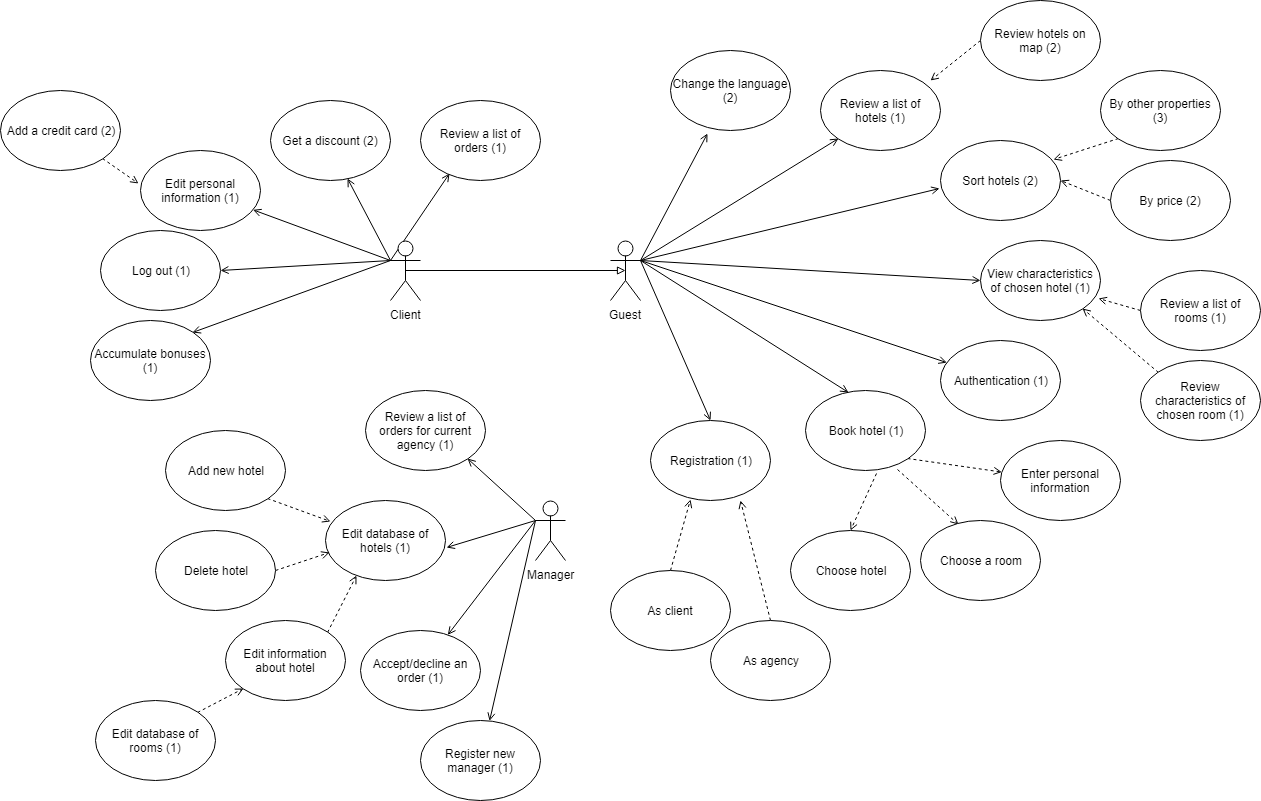

The diagram above was exported from draw.io. Its source (the exported page's mxGraphModel, read from the mxfile embedded in the PNG):
<mxGraphModel dx="2244" dy="1847" grid="1" gridSize="10" guides="1" tooltips="1" connect="1" arrows="1" fold="1" page="1" pageScale="1" pageWidth="850" pageHeight="1100" math="0" shadow="0">
  <root>
    <mxCell id="0" />
    <mxCell id="1" parent="0" />
    <mxCell id="49DMnVSDRR9j7DhEOvrJ-34" style="edgeStyle=none;rounded=0;orthogonalLoop=1;jettySize=auto;html=1;exitX=1;exitY=0.3333333333333333;exitDx=0;exitDy=0;exitPerimeter=0;entryX=0;entryY=1;entryDx=0;entryDy=0;endArrow=open;endFill=0;" parent="1" source="49DMnVSDRR9j7DhEOvrJ-1" edge="1">
      <mxGeometry relative="1" as="geometry">
        <mxPoint x="298" y="128" as="targetPoint" />
      </mxGeometry>
    </mxCell>
    <mxCell id="49DMnVSDRR9j7DhEOvrJ-35" style="edgeStyle=none;rounded=0;orthogonalLoop=1;jettySize=auto;html=1;exitX=1;exitY=0.3333333333333333;exitDx=0;exitDy=0;exitPerimeter=0;entryX=-0.008;entryY=0.6;entryDx=0;entryDy=0;entryPerimeter=0;endArrow=open;endFill=0;" parent="1" source="49DMnVSDRR9j7DhEOvrJ-1" target="49DMnVSDRR9j7DhEOvrJ-6" edge="1">
      <mxGeometry relative="1" as="geometry" />
    </mxCell>
    <mxCell id="49DMnVSDRR9j7DhEOvrJ-36" style="edgeStyle=none;rounded=0;orthogonalLoop=1;jettySize=auto;html=1;exitX=1;exitY=0.3333333333333333;exitDx=0;exitDy=0;exitPerimeter=0;entryX=0;entryY=0.5;entryDx=0;entryDy=0;endArrow=open;endFill=0;" parent="1" source="49DMnVSDRR9j7DhEOvrJ-1" target="49DMnVSDRR9j7DhEOvrJ-5" edge="1">
      <mxGeometry relative="1" as="geometry" />
    </mxCell>
    <mxCell id="49DMnVSDRR9j7DhEOvrJ-37" style="edgeStyle=none;rounded=0;orthogonalLoop=1;jettySize=auto;html=1;exitX=1;exitY=0.3333333333333333;exitDx=0;exitDy=0;exitPerimeter=0;endArrow=open;endFill=0;" parent="1" source="49DMnVSDRR9j7DhEOvrJ-1" target="49DMnVSDRR9j7DhEOvrJ-10" edge="1">
      <mxGeometry relative="1" as="geometry" />
    </mxCell>
    <mxCell id="49DMnVSDRR9j7DhEOvrJ-38" style="edgeStyle=none;rounded=0;orthogonalLoop=1;jettySize=auto;html=1;exitX=1;exitY=0.3333333333333333;exitDx=0;exitDy=0;exitPerimeter=0;entryX=0.358;entryY=0.025;entryDx=0;entryDy=0;entryPerimeter=0;endArrow=open;endFill=0;" parent="1" source="49DMnVSDRR9j7DhEOvrJ-1" target="49DMnVSDRR9j7DhEOvrJ-12" edge="1">
      <mxGeometry relative="1" as="geometry" />
    </mxCell>
    <mxCell id="49DMnVSDRR9j7DhEOvrJ-39" style="edgeStyle=none;rounded=0;orthogonalLoop=1;jettySize=auto;html=1;exitX=1;exitY=0.3333333333333333;exitDx=0;exitDy=0;exitPerimeter=0;entryX=0.5;entryY=0;entryDx=0;entryDy=0;endArrow=open;endFill=0;" parent="1" source="49DMnVSDRR9j7DhEOvrJ-1" target="49DMnVSDRR9j7DhEOvrJ-11" edge="1">
      <mxGeometry relative="1" as="geometry" />
    </mxCell>
    <mxCell id="IpqZU7gxw0gJ8NHN7DJ2-16" style="edgeStyle=none;rounded=0;orthogonalLoop=1;jettySize=auto;html=1;exitX=1;exitY=0.3333333333333333;exitDx=0;exitDy=0;exitPerimeter=0;entryX=0.308;entryY=1.038;entryDx=0;entryDy=0;entryPerimeter=0;endArrow=open;endFill=0;" parent="1" source="49DMnVSDRR9j7DhEOvrJ-1" target="IpqZU7gxw0gJ8NHN7DJ2-15" edge="1">
      <mxGeometry relative="1" as="geometry" />
    </mxCell>
    <mxCell id="49DMnVSDRR9j7DhEOvrJ-1" value="Guest&lt;br&gt;" style="shape=umlActor;verticalLabelPosition=bottom;labelBackgroundColor=#ffffff;verticalAlign=top;html=1;outlineConnect=0;" parent="1" vertex="1">
      <mxGeometry x="70" y="230" width="30" height="60" as="geometry" />
    </mxCell>
    <mxCell id="49DMnVSDRR9j7DhEOvrJ-4" value="Choose hotel" style="ellipse;whiteSpace=wrap;html=1;" parent="1" vertex="1">
      <mxGeometry x="250" y="520" width="120" height="80" as="geometry" />
    </mxCell>
    <mxCell id="49DMnVSDRR9j7DhEOvrJ-5" value="View characteristics of chosen hotel (1)" style="ellipse;whiteSpace=wrap;html=1;" parent="1" vertex="1">
      <mxGeometry x="440" y="230" width="120" height="80" as="geometry" />
    </mxCell>
    <mxCell id="49DMnVSDRR9j7DhEOvrJ-6" value="Sort hotels (2)" style="ellipse;whiteSpace=wrap;html=1;" parent="1" vertex="1">
      <mxGeometry x="400" y="130" width="120" height="80" as="geometry" />
    </mxCell>
    <mxCell id="49DMnVSDRR9j7DhEOvrJ-26" style="edgeStyle=none;rounded=0;orthogonalLoop=1;jettySize=auto;html=1;exitX=0;exitY=0.5;exitDx=0;exitDy=0;entryX=1;entryY=0.5;entryDx=0;entryDy=0;dashed=1;endArrow=open;endFill=0;" parent="1" source="49DMnVSDRR9j7DhEOvrJ-8" target="49DMnVSDRR9j7DhEOvrJ-6" edge="1">
      <mxGeometry relative="1" as="geometry" />
    </mxCell>
    <mxCell id="49DMnVSDRR9j7DhEOvrJ-8" value="By price (2)" style="ellipse;whiteSpace=wrap;html=1;" parent="1" vertex="1">
      <mxGeometry x="570" y="150" width="120" height="80" as="geometry" />
    </mxCell>
    <mxCell id="49DMnVSDRR9j7DhEOvrJ-10" value="Authentication (1)" style="ellipse;whiteSpace=wrap;html=1;" parent="1" vertex="1">
      <mxGeometry x="400" y="330" width="120" height="80" as="geometry" />
    </mxCell>
    <mxCell id="49DMnVSDRR9j7DhEOvrJ-11" value="Registration (1)" style="ellipse;whiteSpace=wrap;html=1;" parent="1" vertex="1">
      <mxGeometry x="110" y="410" width="120" height="80" as="geometry" />
    </mxCell>
    <mxCell id="49DMnVSDRR9j7DhEOvrJ-27" style="edgeStyle=none;rounded=0;orthogonalLoop=1;jettySize=auto;html=1;exitX=0.592;exitY=1.038;exitDx=0;exitDy=0;entryX=0.5;entryY=0;entryDx=0;entryDy=0;dashed=1;endArrow=open;endFill=0;exitPerimeter=0;" parent="1" source="49DMnVSDRR9j7DhEOvrJ-12" target="49DMnVSDRR9j7DhEOvrJ-4" edge="1">
      <mxGeometry relative="1" as="geometry" />
    </mxCell>
    <mxCell id="49DMnVSDRR9j7DhEOvrJ-29" style="edgeStyle=none;rounded=0;orthogonalLoop=1;jettySize=auto;html=1;exitX=1;exitY=1;exitDx=0;exitDy=0;dashed=1;endArrow=open;endFill=0;" parent="1" source="49DMnVSDRR9j7DhEOvrJ-12" target="49DMnVSDRR9j7DhEOvrJ-28" edge="1">
      <mxGeometry relative="1" as="geometry" />
    </mxCell>
    <mxCell id="49DMnVSDRR9j7DhEOvrJ-73" style="edgeStyle=none;rounded=0;orthogonalLoop=1;jettySize=auto;html=1;exitX=0.767;exitY=0.988;exitDx=0;exitDy=0;entryX=0.317;entryY=0.05;entryDx=0;entryDy=0;entryPerimeter=0;endArrow=open;endFill=0;dashed=1;exitPerimeter=0;" parent="1" source="49DMnVSDRR9j7DhEOvrJ-12" target="49DMnVSDRR9j7DhEOvrJ-72" edge="1">
      <mxGeometry relative="1" as="geometry" />
    </mxCell>
    <mxCell id="49DMnVSDRR9j7DhEOvrJ-12" value="Book hotel (1)&lt;br&gt;" style="ellipse;whiteSpace=wrap;html=1;" parent="1" vertex="1">
      <mxGeometry x="265" y="380" width="120" height="80" as="geometry" />
    </mxCell>
    <mxCell id="49DMnVSDRR9j7DhEOvrJ-28" value="Enter personal information" style="ellipse;whiteSpace=wrap;html=1;" parent="1" vertex="1">
      <mxGeometry x="460" y="430" width="120" height="80" as="geometry" />
    </mxCell>
    <mxCell id="49DMnVSDRR9j7DhEOvrJ-43" style="edgeStyle=none;rounded=0;orthogonalLoop=1;jettySize=auto;html=1;exitX=0.5;exitY=0.5;exitDx=0;exitDy=0;exitPerimeter=0;entryX=0.5;entryY=0.5;entryDx=0;entryDy=0;entryPerimeter=0;endArrow=block;endFill=0;" parent="1" source="49DMnVSDRR9j7DhEOvrJ-40" target="49DMnVSDRR9j7DhEOvrJ-1" edge="1">
      <mxGeometry relative="1" as="geometry" />
    </mxCell>
    <mxCell id="49DMnVSDRR9j7DhEOvrJ-51" style="edgeStyle=none;rounded=0;orthogonalLoop=1;jettySize=auto;html=1;exitX=0;exitY=0.3333333333333333;exitDx=0;exitDy=0;exitPerimeter=0;entryX=0.642;entryY=0.975;entryDx=0;entryDy=0;entryPerimeter=0;endArrow=open;endFill=0;" parent="1" source="49DMnVSDRR9j7DhEOvrJ-40" target="49DMnVSDRR9j7DhEOvrJ-45" edge="1">
      <mxGeometry relative="1" as="geometry" />
    </mxCell>
    <mxCell id="49DMnVSDRR9j7DhEOvrJ-52" style="edgeStyle=none;rounded=0;orthogonalLoop=1;jettySize=auto;html=1;exitX=0;exitY=0.3333333333333333;exitDx=0;exitDy=0;exitPerimeter=0;endArrow=open;endFill=0;" parent="1" source="49DMnVSDRR9j7DhEOvrJ-40" target="49DMnVSDRR9j7DhEOvrJ-44" edge="1">
      <mxGeometry relative="1" as="geometry" />
    </mxCell>
    <mxCell id="49DMnVSDRR9j7DhEOvrJ-53" style="edgeStyle=none;rounded=0;orthogonalLoop=1;jettySize=auto;html=1;exitX=0;exitY=0.3333333333333333;exitDx=0;exitDy=0;exitPerimeter=0;entryX=1;entryY=0.5;entryDx=0;entryDy=0;endArrow=open;endFill=0;" parent="1" source="49DMnVSDRR9j7DhEOvrJ-40" target="49DMnVSDRR9j7DhEOvrJ-41" edge="1">
      <mxGeometry relative="1" as="geometry" />
    </mxCell>
    <mxCell id="49DMnVSDRR9j7DhEOvrJ-54" style="edgeStyle=none;rounded=0;orthogonalLoop=1;jettySize=auto;html=1;exitX=0;exitY=0.3333333333333333;exitDx=0;exitDy=0;exitPerimeter=0;entryX=1;entryY=0;entryDx=0;entryDy=0;endArrow=open;endFill=0;" parent="1" source="49DMnVSDRR9j7DhEOvrJ-40" target="49DMnVSDRR9j7DhEOvrJ-46" edge="1">
      <mxGeometry relative="1" as="geometry" />
    </mxCell>
    <mxCell id="IpqZU7gxw0gJ8NHN7DJ2-6" style="edgeStyle=none;rounded=0;orthogonalLoop=1;jettySize=auto;html=1;exitX=0;exitY=0.3333333333333333;exitDx=0;exitDy=0;exitPerimeter=0;entryX=0.242;entryY=0.913;entryDx=0;entryDy=0;entryPerimeter=0;endArrow=open;endFill=0;" parent="1" source="49DMnVSDRR9j7DhEOvrJ-40" target="IpqZU7gxw0gJ8NHN7DJ2-5" edge="1">
      <mxGeometry relative="1" as="geometry" />
    </mxCell>
    <mxCell id="49DMnVSDRR9j7DhEOvrJ-40" value="Client" style="shape=umlActor;verticalLabelPosition=bottom;labelBackgroundColor=#ffffff;verticalAlign=top;html=1;outlineConnect=0;" parent="1" vertex="1">
      <mxGeometry x="-150" y="230" width="30" height="60" as="geometry" />
    </mxCell>
    <mxCell id="49DMnVSDRR9j7DhEOvrJ-41" value="Log out (1)" style="ellipse;whiteSpace=wrap;html=1;" parent="1" vertex="1">
      <mxGeometry x="-440" y="220" width="120" height="80" as="geometry" />
    </mxCell>
    <mxCell id="49DMnVSDRR9j7DhEOvrJ-44" value="Edit personal information (1)" style="ellipse;whiteSpace=wrap;html=1;" parent="1" vertex="1">
      <mxGeometry x="-400" y="140" width="120" height="80" as="geometry" />
    </mxCell>
    <mxCell id="49DMnVSDRR9j7DhEOvrJ-45" value="Get a discount (2)" style="ellipse;whiteSpace=wrap;html=1;" parent="1" vertex="1">
      <mxGeometry x="-270" y="90" width="120" height="80" as="geometry" />
    </mxCell>
    <mxCell id="49DMnVSDRR9j7DhEOvrJ-46" value="Accumulate bonuses (1)" style="ellipse;whiteSpace=wrap;html=1;" parent="1" vertex="1">
      <mxGeometry x="-450" y="310" width="120" height="80" as="geometry" />
    </mxCell>
    <mxCell id="49DMnVSDRR9j7DhEOvrJ-56" value="Edit database of hotels (1)" style="ellipse;whiteSpace=wrap;html=1;" parent="1" vertex="1">
      <mxGeometry x="-215" y="490" width="120" height="80" as="geometry" />
    </mxCell>
    <mxCell id="49DMnVSDRR9j7DhEOvrJ-66" style="edgeStyle=none;rounded=0;orthogonalLoop=1;jettySize=auto;html=1;exitX=0;exitY=0.3333333333333333;exitDx=0;exitDy=0;exitPerimeter=0;entryX=1.008;entryY=0.588;entryDx=0;entryDy=0;entryPerimeter=0;endArrow=open;endFill=0;" parent="1" source="49DMnVSDRR9j7DhEOvrJ-57" target="49DMnVSDRR9j7DhEOvrJ-56" edge="1">
      <mxGeometry relative="1" as="geometry" />
    </mxCell>
    <mxCell id="49DMnVSDRR9j7DhEOvrJ-67" style="edgeStyle=none;rounded=0;orthogonalLoop=1;jettySize=auto;html=1;exitX=0;exitY=0.3333333333333333;exitDx=0;exitDy=0;exitPerimeter=0;endArrow=open;endFill=0;" parent="1" source="49DMnVSDRR9j7DhEOvrJ-57" target="49DMnVSDRR9j7DhEOvrJ-64" edge="1">
      <mxGeometry relative="1" as="geometry" />
    </mxCell>
    <mxCell id="49DMnVSDRR9j7DhEOvrJ-68" style="edgeStyle=none;rounded=0;orthogonalLoop=1;jettySize=auto;html=1;exitX=0;exitY=0.3333333333333333;exitDx=0;exitDy=0;exitPerimeter=0;entryX=1;entryY=1;entryDx=0;entryDy=0;endArrow=open;endFill=0;" parent="1" source="49DMnVSDRR9j7DhEOvrJ-57" target="49DMnVSDRR9j7DhEOvrJ-65" edge="1">
      <mxGeometry relative="1" as="geometry" />
    </mxCell>
    <mxCell id="fG0RAjHgBOHahwr7O7IH-4" style="edgeStyle=none;rounded=0;orthogonalLoop=1;jettySize=auto;html=1;exitX=0;exitY=0.3333333333333333;exitDx=0;exitDy=0;exitPerimeter=0;endArrow=open;endFill=0;" edge="1" parent="1" source="49DMnVSDRR9j7DhEOvrJ-57" target="fG0RAjHgBOHahwr7O7IH-3">
      <mxGeometry relative="1" as="geometry" />
    </mxCell>
    <mxCell id="49DMnVSDRR9j7DhEOvrJ-57" value="Manager" style="shape=umlActor;verticalLabelPosition=bottom;labelBackgroundColor=#ffffff;verticalAlign=top;html=1;outlineConnect=0;" parent="1" vertex="1">
      <mxGeometry x="-5" y="490" width="30" height="60" as="geometry" />
    </mxCell>
    <mxCell id="49DMnVSDRR9j7DhEOvrJ-61" style="edgeStyle=none;rounded=0;orthogonalLoop=1;jettySize=auto;html=1;exitX=1;exitY=1;exitDx=0;exitDy=0;entryX=0.042;entryY=0.263;entryDx=0;entryDy=0;entryPerimeter=0;endArrow=open;endFill=0;dashed=1;" parent="1" source="49DMnVSDRR9j7DhEOvrJ-58" target="49DMnVSDRR9j7DhEOvrJ-56" edge="1">
      <mxGeometry relative="1" as="geometry" />
    </mxCell>
    <mxCell id="49DMnVSDRR9j7DhEOvrJ-58" value="Add new hotel" style="ellipse;whiteSpace=wrap;html=1;" parent="1" vertex="1">
      <mxGeometry x="-375" y="420" width="120" height="80" as="geometry" />
    </mxCell>
    <mxCell id="49DMnVSDRR9j7DhEOvrJ-62" style="edgeStyle=none;rounded=0;orthogonalLoop=1;jettySize=auto;html=1;exitX=1;exitY=0.5;exitDx=0;exitDy=0;entryX=0.033;entryY=0.65;entryDx=0;entryDy=0;entryPerimeter=0;dashed=1;endArrow=open;endFill=0;" parent="1" source="49DMnVSDRR9j7DhEOvrJ-59" target="49DMnVSDRR9j7DhEOvrJ-56" edge="1">
      <mxGeometry relative="1" as="geometry" />
    </mxCell>
    <mxCell id="49DMnVSDRR9j7DhEOvrJ-59" value="Delete hotel" style="ellipse;whiteSpace=wrap;html=1;" parent="1" vertex="1">
      <mxGeometry x="-385" y="520" width="120" height="80" as="geometry" />
    </mxCell>
    <mxCell id="49DMnVSDRR9j7DhEOvrJ-63" style="edgeStyle=none;rounded=0;orthogonalLoop=1;jettySize=auto;html=1;exitX=1;exitY=0;exitDx=0;exitDy=0;entryX=0.258;entryY=0.938;entryDx=0;entryDy=0;entryPerimeter=0;dashed=1;endArrow=open;endFill=0;" parent="1" source="49DMnVSDRR9j7DhEOvrJ-60" target="49DMnVSDRR9j7DhEOvrJ-56" edge="1">
      <mxGeometry relative="1" as="geometry" />
    </mxCell>
    <mxCell id="49DMnVSDRR9j7DhEOvrJ-60" value="Edit information about hotel" style="ellipse;whiteSpace=wrap;html=1;" parent="1" vertex="1">
      <mxGeometry x="-315" y="610" width="120" height="80" as="geometry" />
    </mxCell>
    <mxCell id="49DMnVSDRR9j7DhEOvrJ-64" value="Accept/decline an order (1)" style="ellipse;whiteSpace=wrap;html=1;" parent="1" vertex="1">
      <mxGeometry x="-180" y="620" width="120" height="80" as="geometry" />
    </mxCell>
    <mxCell id="49DMnVSDRR9j7DhEOvrJ-65" value="Review a list of orders for current agency (1)" style="ellipse;whiteSpace=wrap;html=1;" parent="1" vertex="1">
      <mxGeometry x="-175" y="380" width="120" height="80" as="geometry" />
    </mxCell>
    <mxCell id="49DMnVSDRR9j7DhEOvrJ-71" value="Review a list of hotels (1)" style="ellipse;whiteSpace=wrap;html=1;" parent="1" vertex="1">
      <mxGeometry x="280" y="60" width="120" height="80" as="geometry" />
    </mxCell>
    <mxCell id="49DMnVSDRR9j7DhEOvrJ-72" value="Choose a room" style="ellipse;whiteSpace=wrap;html=1;" parent="1" vertex="1">
      <mxGeometry x="380" y="510" width="120" height="80" as="geometry" />
    </mxCell>
    <mxCell id="49DMnVSDRR9j7DhEOvrJ-75" style="edgeStyle=none;rounded=0;orthogonalLoop=1;jettySize=auto;html=1;exitX=0;exitY=0.5;exitDx=0;exitDy=0;entryX=0.983;entryY=0.725;entryDx=0;entryDy=0;entryPerimeter=0;dashed=1;endArrow=open;endFill=0;" parent="1" source="49DMnVSDRR9j7DhEOvrJ-74" target="49DMnVSDRR9j7DhEOvrJ-5" edge="1">
      <mxGeometry relative="1" as="geometry" />
    </mxCell>
    <mxCell id="49DMnVSDRR9j7DhEOvrJ-74" value="Review a list of rooms (1)" style="ellipse;whiteSpace=wrap;html=1;" parent="1" vertex="1">
      <mxGeometry x="600" y="260" width="120" height="80" as="geometry" />
    </mxCell>
    <mxCell id="IpqZU7gxw0gJ8NHN7DJ2-2" style="rounded=0;orthogonalLoop=1;jettySize=auto;html=1;exitX=0;exitY=0.5;exitDx=0;exitDy=0;dashed=1;endArrow=open;endFill=0;" parent="1" source="IpqZU7gxw0gJ8NHN7DJ2-1" edge="1">
      <mxGeometry relative="1" as="geometry">
        <mxPoint x="390" y="70" as="targetPoint" />
      </mxGeometry>
    </mxCell>
    <mxCell id="IpqZU7gxw0gJ8NHN7DJ2-1" value="Review hotels on map (2)" style="ellipse;whiteSpace=wrap;html=1;" parent="1" vertex="1">
      <mxGeometry x="440" y="-10" width="120" height="80" as="geometry" />
    </mxCell>
    <mxCell id="IpqZU7gxw0gJ8NHN7DJ2-4" style="edgeStyle=none;rounded=0;orthogonalLoop=1;jettySize=auto;html=1;exitX=0;exitY=0;exitDx=0;exitDy=0;entryX=1;entryY=1;entryDx=0;entryDy=0;dashed=1;endArrow=open;endFill=0;" parent="1" source="IpqZU7gxw0gJ8NHN7DJ2-3" target="49DMnVSDRR9j7DhEOvrJ-5" edge="1">
      <mxGeometry relative="1" as="geometry" />
    </mxCell>
    <mxCell id="IpqZU7gxw0gJ8NHN7DJ2-3" value="Review characteristics of chosen room (1)" style="ellipse;whiteSpace=wrap;html=1;" parent="1" vertex="1">
      <mxGeometry x="600" y="350" width="120" height="80" as="geometry" />
    </mxCell>
    <mxCell id="IpqZU7gxw0gJ8NHN7DJ2-5" value="Review a list of orders (1)" style="ellipse;whiteSpace=wrap;html=1;" parent="1" vertex="1">
      <mxGeometry x="-120" y="90" width="120" height="80" as="geometry" />
    </mxCell>
    <mxCell id="IpqZU7gxw0gJ8NHN7DJ2-8" style="edgeStyle=none;rounded=0;orthogonalLoop=1;jettySize=auto;html=1;exitX=1;exitY=0;exitDx=0;exitDy=0;entryX=0;entryY=1;entryDx=0;entryDy=0;endArrow=open;endFill=0;dashed=1;" parent="1" source="IpqZU7gxw0gJ8NHN7DJ2-7" target="49DMnVSDRR9j7DhEOvrJ-60" edge="1">
      <mxGeometry relative="1" as="geometry" />
    </mxCell>
    <mxCell id="IpqZU7gxw0gJ8NHN7DJ2-7" value="Edit database of rooms (1)" style="ellipse;whiteSpace=wrap;html=1;" parent="1" vertex="1">
      <mxGeometry x="-445" y="690" width="120" height="80" as="geometry" />
    </mxCell>
    <mxCell id="IpqZU7gxw0gJ8NHN7DJ2-10" style="edgeStyle=none;rounded=0;orthogonalLoop=1;jettySize=auto;html=1;exitX=0;exitY=1;exitDx=0;exitDy=0;entryX=0.942;entryY=0.238;entryDx=0;entryDy=0;entryPerimeter=0;dashed=1;endArrow=open;endFill=0;" parent="1" source="IpqZU7gxw0gJ8NHN7DJ2-9" target="49DMnVSDRR9j7DhEOvrJ-6" edge="1">
      <mxGeometry relative="1" as="geometry" />
    </mxCell>
    <mxCell id="IpqZU7gxw0gJ8NHN7DJ2-9" value="By other properties (3)" style="ellipse;whiteSpace=wrap;html=1;" parent="1" vertex="1">
      <mxGeometry x="560" y="60" width="120" height="80" as="geometry" />
    </mxCell>
    <mxCell id="IpqZU7gxw0gJ8NHN7DJ2-14" style="edgeStyle=none;rounded=0;orthogonalLoop=1;jettySize=auto;html=1;exitX=0.5;exitY=0;exitDx=0;exitDy=0;entryX=0.333;entryY=0.988;entryDx=0;entryDy=0;entryPerimeter=0;dashed=1;endArrow=open;endFill=0;" parent="1" source="IpqZU7gxw0gJ8NHN7DJ2-11" target="49DMnVSDRR9j7DhEOvrJ-11" edge="1">
      <mxGeometry relative="1" as="geometry" />
    </mxCell>
    <mxCell id="IpqZU7gxw0gJ8NHN7DJ2-11" value="As client" style="ellipse;whiteSpace=wrap;html=1;" parent="1" vertex="1">
      <mxGeometry x="70" y="560" width="120" height="80" as="geometry" />
    </mxCell>
    <mxCell id="IpqZU7gxw0gJ8NHN7DJ2-13" style="edgeStyle=none;rounded=0;orthogonalLoop=1;jettySize=auto;html=1;exitX=0.5;exitY=0;exitDx=0;exitDy=0;entryX=0.75;entryY=1;entryDx=0;entryDy=0;entryPerimeter=0;dashed=1;endArrow=open;endFill=0;" parent="1" source="IpqZU7gxw0gJ8NHN7DJ2-12" target="49DMnVSDRR9j7DhEOvrJ-11" edge="1">
      <mxGeometry relative="1" as="geometry" />
    </mxCell>
    <mxCell id="IpqZU7gxw0gJ8NHN7DJ2-12" value="As agency" style="ellipse;whiteSpace=wrap;html=1;" parent="1" vertex="1">
      <mxGeometry x="170" y="610" width="120" height="80" as="geometry" />
    </mxCell>
    <mxCell id="IpqZU7gxw0gJ8NHN7DJ2-15" value="Change the language (2)" style="ellipse;whiteSpace=wrap;html=1;" parent="1" vertex="1">
      <mxGeometry x="130" y="40" width="120" height="80" as="geometry" />
    </mxCell>
    <mxCell id="fG0RAjHgBOHahwr7O7IH-2" style="rounded=0;orthogonalLoop=1;jettySize=auto;html=1;exitX=1;exitY=1;exitDx=0;exitDy=0;entryX=-0.017;entryY=0.413;entryDx=0;entryDy=0;entryPerimeter=0;dashed=1;endArrow=open;endFill=0;" edge="1" parent="1" source="fG0RAjHgBOHahwr7O7IH-1" target="49DMnVSDRR9j7DhEOvrJ-44">
      <mxGeometry relative="1" as="geometry" />
    </mxCell>
    <mxCell id="fG0RAjHgBOHahwr7O7IH-1" value="Add a credit card (2)" style="ellipse;whiteSpace=wrap;html=1;" vertex="1" parent="1">
      <mxGeometry x="-540" y="80" width="120" height="80" as="geometry" />
    </mxCell>
    <mxCell id="fG0RAjHgBOHahwr7O7IH-3" value="Register new manager (1)" style="ellipse;whiteSpace=wrap;html=1;" vertex="1" parent="1">
      <mxGeometry x="-120" y="710" width="120" height="80" as="geometry" />
    </mxCell>
  </root>
</mxGraphModel>